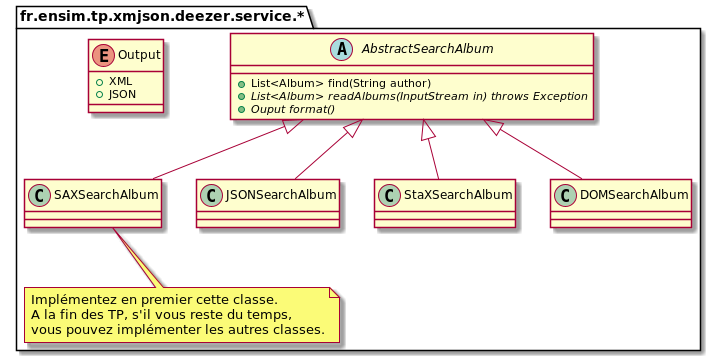

The diagram above was rendered by PlantUML. Its source (embedded in the PNG):
@startuml

package fr.ensim.tp.xmjson.deezer.service.* {
abstract class "AbstractSearchAlbum" {
+List<Album> find(String author)
+{abstract} List<Album> readAlbums(InputStream in) throws Exception
+{abstract} Ouput format()
}

enum "Output" {
+XML
+JSON
}

AbstractSearchAlbum <|-- SAXSearchAlbum
AbstractSearchAlbum <|-- JSONSearchAlbum
AbstractSearchAlbum <|-- StaXSearchAlbum
AbstractSearchAlbum <|-- DOMSearchAlbum

note bottom of SAXSearchAlbum
Implémentez en premier cette classe.
A la fin des TP, s'il vous reste du temps,
vous pouvez implémenter les autres classes.
end note
}
@enduml